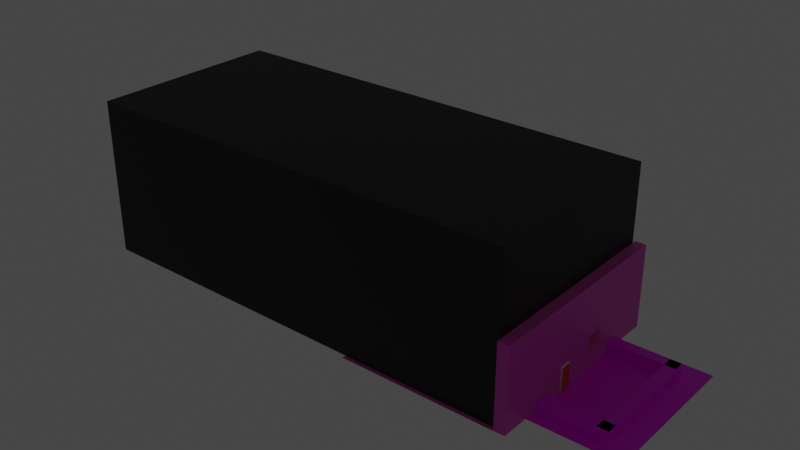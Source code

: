 # Source: garden.blend  (saved by Blender 2.91.10; exported with 4.5.12 LTS)
import bpy
from mathutils import Matrix  # noqa: F401  (used for matrix-valued properties, if any)

bpy.ops.wm.read_factory_settings(use_empty=True)
scene = bpy.context.scene
scene.name = 'Scene'

# ---- collections
col_collection = bpy.data.collections.new('Collection'); scene.collection.children.link(col_collection)

# ---- images (referenced by path relative to the original .blend; pixels are not part of the script)
import os
ASSET_DIR = os.environ.get("B2B_ASSET_DIR", "")  # directory of the original .blend (textures are referenced by path, not embedded)
HERE = os.path.dirname(os.path.abspath(__file__))  # packed textures are extracted next to this script under _unpacked/

def load_image(name, relpath, width, height, colorspace="sRGB"):
    """Load a texture the original file referenced (path relative to the .blend, or extracted next to this script)."""
    p = next((c for c in (os.path.join(HERE, relpath), os.path.join(ASSET_DIR, relpath)) if relpath and os.path.exists(c)), "")
    if p:
        img = bpy.data.images.load(p, check_existing=True)
        img.name = name
    else:  # same state as the original file: an image datablock whose file is absent (Cycles renders it pink)
        img = bpy.data.images.new(name, width, height)
        img.source = "FILE"
        img.filepath = "//" + (relpath or name)
    img.colorspace_settings.name = colorspace
    return img
img_brick_wall_001_diffuse_1k_jpg = load_image('brick_wall_001_diffuse_1k.jpg', 'brick_wall_001_diffuse_1k.jpg', 1024, 1024, 'sRGB')
img_coast_sand_rocks_02_diff_1k_jpg = load_image('coast_sand_rocks_02_diff_1k.jpg', 'coast_sand_rocks_02_diff_1k.jpg', 1024, 1024, 'sRGB')
img_hedgetexture_01_jpg = load_image('HedgeTexture_01.jpg', 'HedgeTexture_01.jpg', 1024, 1024, 'sRGB')

# ---- materials (node trees are filled in below, after node groups)
mat_brick = bpy.data.materials.new('Brick')
mat_brick.alpha_threshold = 0.0
mat_brick.use_transparent_shadow = False
mat_brick.line_color = (0.0, 0.0, 0.0, 1.0)
mat_black = bpy.data.materials.new('Black')
mat_black.use_transparent_shadow = False
mat_material_005 = bpy.data.materials.new('Material.005')
mat_material_005.use_transparent_shadow = False
mat_material_004 = bpy.data.materials.new('Material.004')
mat_material_004.use_transparent_shadow = False
mat_material_002 = bpy.data.materials.new('Material.002')
mat_material_002.use_transparent_shadow = False
mat_material_006 = bpy.data.materials.new('Material.006')
mat_material_006.use_transparent_shadow = False

# ---- material node trees
mat_brick.use_nodes = True; mat_brick.node_tree.nodes.clear()
_N = mat_brick.node_tree.nodes; _L = mat_brick.node_tree.links
n0 = _N.new('ShaderNodeOutputMaterial'); n0.name = 'Material Output'; n0.location = (300, 300)
n1 = _N.new('ShaderNodeTexImage'); n1.name = 'Image Texture'; n1.location = (-311, 177)
n1.image = img_brick_wall_001_diffuse_1k_jpg
n2 = _N.new('ShaderNodeBsdfPrincipled'); n2.name = 'Principled BSDF'; n2.location = (10, 300)
n2.distribution = 'GGX'
n2.subsurface_method = 'BURLEY'
n2.inputs[1].default_value = 0.07246
n2.inputs[2].default_value = 0.4
n2.inputs[3].default_value = 1.45
n2.inputs[8].default_value = 1.0
n2.inputs[10].default_value = 0.4396
n2.inputs[27].default_value = (0.008733, 0.002765, 0.001839, 1.0)
n2.inputs[28].default_value = 1.0
n3 = _N.new('ShaderNodeTexCoord'); n3.name = 'Texture Coordinate'; n3.location = (-715, 201)
n4 = _N.new('ShaderNodeMapping'); n4.name = 'Mapping'; n4.location = (-497, 191)
n4.inputs[2].default_value = (0.0, 0.0, 1.571)
n4.inputs[3].default_value = (20.0, 40.0, 20.0)
n5 = _N.new('ShaderNodeMix'); n5.name = 'Mix'; n5.location = (-160, 180)
n5.data_type = 'RGBA'
n5.inputs[0].default_value = 0.4396
n5.inputs[7].default_value = (0.05421, 0.006212, 0.003893, 1.0)
_L.new(n2.outputs[0], n0.inputs[0])
_L.new(n4.outputs[0], n1.inputs[0])
_L.new(n3.outputs[2], n4.inputs[0])
_L.new(n1.outputs[0], n5.inputs[6])
_L.new(n5.outputs[2], n2.inputs[0])
n0.is_active_output = True
mat_black.use_nodes = True; mat_black.node_tree.nodes.clear()
_N = mat_black.node_tree.nodes; _L = mat_black.node_tree.links
n0 = _N.new('ShaderNodeBsdfPrincipled'); n0.name = 'Principled BSDF'; n0.location = (10, 300)
n0.distribution = 'GGX'
n0.subsurface_method = 'BURLEY'
n0.inputs[0].default_value = (0.0, 0.0, 0.0, 1.0)
n0.inputs[3].default_value = 1.45
n0.inputs[27].default_value = (0.0, 0.0, 0.0, 1.0)
n0.inputs[28].default_value = 1.0
n1 = _N.new('ShaderNodeOutputMaterial'); n1.name = 'Material Output'; n1.location = (300, 300)
_L.new(n0.outputs[0], n1.inputs[0])
n1.is_active_output = True
mat_material_005.use_nodes = True; mat_material_005.node_tree.nodes.clear()
_N = mat_material_005.node_tree.nodes; _L = mat_material_005.node_tree.links
n0 = _N.new('ShaderNodeBsdfPrincipled'); n0.name = 'Principled BSDF'; n0.location = (10, 300)
n0.distribution = 'GGX'
n0.subsurface_method = 'BURLEY'
n0.inputs[3].default_value = 1.45
n0.inputs[27].default_value = (0.0, 0.0, 0.0, 1.0)
n0.inputs[28].default_value = 1.0
n1 = _N.new('ShaderNodeOutputMaterial'); n1.name = 'Material Output'; n1.location = (300, 300)
n2 = _N.new('ShaderNodeTexImage'); n2.name = 'Image Texture'; n2.location = (-280, 280)
n2.image = img_coast_sand_rocks_02_diff_1k_jpg
n3 = _N.new('ShaderNodeTexCoord'); n3.name = 'Texture Coordinate'; n3.location = (1378, 119)
n4 = _N.new('ShaderNodeTexCoord'); n4.name = 'Texture Coordinate.001'; n4.location = (-690, 186)
n5 = _N.new('ShaderNodeMapping'); n5.name = 'Mapping'; n5.location = (-453, 269)
n5.inputs[3].default_value = (10.0, 10.0, 10.0)
_L.new(n0.outputs[0], n1.inputs[0])
_L.new(n2.outputs[0], n0.inputs[0])
_L.new(n4.outputs[2], n5.inputs[0])
_L.new(n5.outputs[0], n2.inputs[0])
n1.is_active_output = True
mat_material_004.use_nodes = True; mat_material_004.node_tree.nodes.clear()
_N = mat_material_004.node_tree.nodes; _L = mat_material_004.node_tree.links
n0 = _N.new('ShaderNodeBsdfPrincipled'); n0.name = 'Principled BSDF'; n0.location = (10, 300)
n0.distribution = 'GGX'
n0.subsurface_method = 'BURLEY'
n0.inputs[0].default_value = (0.8, 0.04617, 0.03058, 1.0)
n0.inputs[3].default_value = 1.45
n0.inputs[27].default_value = (0.0, 0.0, 0.0, 1.0)
n0.inputs[28].default_value = 1.0
n1 = _N.new('ShaderNodeOutputMaterial'); n1.name = 'Material Output'; n1.location = (300, 300)
_L.new(n0.outputs[0], n1.inputs[0])
n1.is_active_output = True
mat_material_002.use_nodes = True; mat_material_002.node_tree.nodes.clear()
_N = mat_material_002.node_tree.nodes; _L = mat_material_002.node_tree.links
n0 = _N.new('ShaderNodeBsdfPrincipled'); n0.name = 'Principled BSDF'; n0.location = (10, 300)
n0.distribution = 'GGX'
n0.subsurface_method = 'BURLEY'
n0.inputs[0].default_value = (0.8, 0.4898, 0.02269, 1.0)
n0.inputs[3].default_value = 1.45
n0.inputs[27].default_value = (0.0, 0.0, 0.0, 1.0)
n0.inputs[28].default_value = 1.0
n1 = _N.new('ShaderNodeOutputMaterial'); n1.name = 'Material Output'; n1.location = (300, 300)
_L.new(n0.outputs[0], n1.inputs[0])
n1.is_active_output = True
mat_material_006.use_nodes = True; mat_material_006.node_tree.nodes.clear()
_N = mat_material_006.node_tree.nodes; _L = mat_material_006.node_tree.links
n0 = _N.new('ShaderNodeBsdfPrincipled'); n0.name = 'Principled BSDF'; n0.location = (10, 300)
n0.distribution = 'GGX'
n0.subsurface_method = 'BURLEY'
n0.inputs[3].default_value = 1.45
n0.inputs[27].default_value = (0.0, 0.0, 0.0, 1.0)
n0.inputs[28].default_value = 1.0
n1 = _N.new('ShaderNodeOutputMaterial'); n1.name = 'Material Output'; n1.location = (300, 300)
n2 = _N.new('ShaderNodeTexCoord'); n2.name = 'Texture Coordinate'; n2.location = (-642, 253)
n3 = _N.new('ShaderNodeTexImage'); n3.name = 'Image Texture'; n3.location = (-272, 261)
n3.image = img_hedgetexture_01_jpg
n4 = _N.new('ShaderNodeMapping'); n4.name = 'Mapping'; n4.location = (-439, 261)
n4.inputs[3].default_value = (10.0, 10.0, 10.0)
_L.new(n0.outputs[0], n1.inputs[0])
_L.new(n3.outputs[0], n0.inputs[0])
_L.new(n2.outputs[2], n4.inputs[0])
_L.new(n4.outputs[0], n3.inputs[0])
n1.is_active_output = True

# ---- world
world_world = bpy.data.worlds.new('World'); scene.world = world_world
world_world.use_nodes = True; world_world.node_tree.nodes.clear()
_N = world_world.node_tree.nodes; _L = world_world.node_tree.links
n0 = _N.new('ShaderNodeOutputWorld'); n0.name = 'World Output'; n0.location = (300, 300)
n1 = _N.new('ShaderNodeBackground'); n1.name = 'Background'; n1.location = (10, 300)
n1.inputs[0].default_value = (0.05088, 0.05088, 0.05088, 1.0)
_L.new(n1.outputs[0], n0.inputs[0])
n0.is_active_output = True
world_world.color = (0.05088, 0.05088, 0.05088)
world_world.use_sun_shadow = False
world_world.sun_shadow_jitter_overblur = 0.0

# ---- lights
light_point = bpy.data.lights.new('Point', 'POINT')
light_point.transmission_factor = 0.0
light_point.energy = 115.4
light_point.shadow_soft_size = 12.44
light_point.shadow_maximum_resolution = 0.006
light_point.use_absolute_resolution = True

# ---- meshes
me_cube = bpy.data.meshes.new('Cube')
me_cube.from_pydata([(-0.6418, -0.1015, 7.397), (-0.6418, -0.1015, 30.55), (-0.6418, 1.333, 7.397), (-0.6418, 1.333, 30.55), (1.002, -0.1015, 7.397), (1.002, 1.333, 7.397), (1.002, 1.333, 30.55), (1.0, 1.0, -1.0), (1.0, -1.0, -1.0), (-1.0, 1.0, -1.0), (-1.0, -1.0, -1.0), (1.0, -3.145, -0.9837), (1.0, -3.145, 53.72), (1.0, 3.149, -0.9837), (1.0, 3.149, 53.72), (1.333, -3.145, -0.9837), (1.333, -3.145, 53.72), (1.333, 3.149, -0.9837), (1.333, 3.149, 53.72), (-3.815, -3.152, -0.9577), (0.9977, -3.152, -0.9577), (-3.815, 3.155, -0.9577), (0.9977, 3.155, -0.9577), (1.333, 1.028, 9.65), (1.333, 1.028, 19.95), (1.333, 0.486, 19.95), (1.333, 0.486, 9.65), (1.003, -3.041, 104.8), (1.003, -3.041, -0.7569), (1.003, 3.014, 104.8), (1.003, 3.014, -0.7569), (-12.97, -3.041, 104.8), (-12.97, -3.041, -0.7569), (-12.97, 3.014, 104.8), (-12.97, 3.014, -0.7569), (1.003, 1.028, 9.65), (1.003, 1.028, 19.95), (1.003, 0.486, 9.65), (1.003, 0.486, 19.95), (1.0, 1.333, 7.397), (1.0, 1.333, 30.55), (1.0, 1.333, 8.121), (1.002, 0.486, 16.88), (1.002, 1.028, 19.95), (1.002, 0.486, 9.65), (1.002, 1.028, 9.65), (1.002, 0.486, 16.88), (1.002, 0.486, 9.65), (1.002, 1.028, 9.65), (1.002, 1.028, 19.95), (1.002, 0.486, 19.95), (1.002, 0.486, 19.95), (1.0, -0.1015, 30.55), (1.0, -0.1015, 16.56), (1.0, -0.1015, 7.397)], [(43, 6), (42, 4), (49, 5), (46, 4)], [(0, 2, 3, 1), (2, 39, 41, 40, 3), (2, 0, 54, 39), (9, 7, 8, 10), (11, 12, 14, 13, 41, 40, 52, 53), (13, 14, 18, 17), (17, 24, 23, 26, 15), (15, 16, 12, 11), (13, 17, 15, 11), (18, 14, 12, 16), (19, 20, 22, 21), (15, 26, 25, 24, 17, 18, 16), (26, 44, 42, 50, 25), (25, 50, 43, 24), (29, 30, 34, 33), (33, 34, 32, 31), (31, 32, 28, 27), (29, 33, 31, 27), (34, 30, 28, 32), (36, 49, 48, 35), (37, 47, 46, 51, 38), (30, 29, 27, 28, 37, 38, 36, 35), (28, 30, 35, 37), (52, 1, 3, 40), (54, 0, 1, 52, 53), (48, 47, 37, 35), (45, 44, 26, 23), (51, 49, 36, 38), (53, 54, 39, 41, 13, 11), (43, 45, 23, 24)])
me_cube.polygons.foreach_set('material_index', [0, 0, 0, 0, 0, 0, 0, 0, 0, 0, 0, 0, 0, 0, 1, 1, 1, 1, 1, 1, 1, 1, 1, 0, 0, 1, 0, 1, 0, 0])
_uv = me_cube.uv_layers.new(name='UVMap')
_uv.uv.foreach_set('vector', [0.375, 0.0, 0.375, 0.25, 0.625, 0.25, 0.625, 0.0, 0.375, 0.25, 0.375, 0.4997, 0.3828, 0.4997, 0.625, 0.4997, 0.625, 0.25, 0.125, 0.5, 0.125, 0.75, 0.3747, 0.75, 0.3747, 0.5, 0.125, 0.5, 0.375, 0.5, 0.375, 0.75, 0.125, 0.75, 0.375, 0.0, 0.625, 0.0, 0.625, 0.25, 0.375, 0.25, 0.4166, 0.1778, 0.5191, 0.1778, 0.5191, 0.1209, 0.4552, 0.1209, 0.375, 0.25, 0.625, 0.25, 0.625, 0.5, 0.375, 0.5, 0.375, 0.5, 0.4707, 0.5843, 0.4236, 0.5843, 0.4236, 0.6058, 0.375, 0.75, 0.375, 0.75, 0.625, 0.75, 0.625, 1.0, 0.375, 1.0, 0.125, 0.5, 0.375, 0.5, 0.375, 0.75, 0.125, 0.75, 0.625, 0.5, 0.875, 0.5, 0.875, 0.75, 0.625, 0.75, 0.0, 0.0, 1.0, 0.0, 1.0, 1.0, 0.0, 1.0, 0.375, 0.75, 0.4236, 0.6058, 0.4707, 0.6058, 0.4707, 0.5843, 0.375, 0.5, 0.625, 0.5, 0.625, 0.75, 0.375, 0.8618, 0.375, 0.8885, 0.5506, 0.8885, 0.625, 0.8885, 0.625, 0.8618, 0.7368, 0.75, 0.7635, 0.75, 0.7635, 0.5, 0.7368, 0.5, 0.375, 0.25, 0.625, 0.25, 0.625, 0.5, 0.375, 0.5, 0.375, 0.5, 0.625, 0.5, 0.625, 0.75, 0.375, 0.75, 0.375, 0.75, 0.625, 0.75, 0.625, 1.0, 0.375, 1.0, 0.125, 0.5, 0.375, 0.5, 0.375, 0.75, 0.125, 0.75, 0.625, 0.5, 0.875, 0.5, 0.875, 0.75, 0.625, 0.75, 0.625, 0.3771, 0.625, 0.377, 0.375, 0.377, 0.375, 0.3771, 0.375, 0.8729, 0.375, 0.873, 0.5506, 0.873, 0.625, 0.873, 0.625, 0.8729, 0.625, 0.25, 0.375, 0.25, 0.375, 0.0, 0.625, 0.0, 0.6004, 0.1456, 0.576, 0.1456, 0.576, 0.168, 0.6004, 0.168, 0.625, 0.0, 0.625, 0.25, 0.6004, 0.168, 0.6004, 0.1456, 0.6253, 0.75, 0.875, 0.75, 0.875, 0.5, 0.6253, 0.5, 0.375, 0.7503, 0.375, 1.0, 0.625, 1.0, 0.625, 0.7503, 0.4739, 0.7503, 0.252, 0.5, 0.252, 0.75, 0.2521, 0.75, 0.2521, 0.5, 0.2365, 0.5, 0.2365, 0.75, 0.2632, 0.75, 0.2632, 0.5, 0.748, 0.75, 0.748, 0.5, 0.7479, 0.5, 0.7479, 0.75, 0.4552, 0.1209, 0.4133, 0.1209, 0.4133, 0.1778, 0.4166, 0.1778, 0.375, 0.25, 0.375, 0.0, 0.625, 0.3615, 0.375, 0.3615, 0.375, 0.3882, 0.625, 0.3882])
me_cube.materials.append(mat_brick)
me_cube.materials.append(mat_black)
me_cube.use_remesh_preserve_volume = False
me_cube.use_remesh_preserve_attributes = False
me_cube.use_mirror_vertex_groups = False
me_cube.update()
me_plane = bpy.data.meshes.new('Plane')
me_plane.from_pydata([(-1.0, -1.0, 0.0), (1.0, -1.0, 0.0), (-1.0, 1.0, 0.0), (1.0, 1.0, 0.0)], [], [(0, 1, 3, 2)])
_uv = me_plane.uv_layers.new(name='UVMap')
_uv.uv.foreach_set('vector', [0.0, 0.0, 1.0, 0.0, 1.0, 1.0, 0.0, 1.0])
me_plane.materials.append(mat_material_005)
me_plane.use_remesh_fix_poles = True
me_plane.use_remesh_preserve_attributes = False
me_plane.use_mirror_vertex_groups = False
me_plane.update()
me_cube_002 = bpy.data.meshes.new('Cube.002')
me_cube_002.from_pydata([(-1.0, -1.0, -1.0), (-1.0, -1.0, 1.0), (-1.0, 1.0, -1.0), (-1.0, 1.0, 1.0), (1.0, -1.0, -1.0), (1.0, -1.0, 1.0), (1.0, 1.0, -1.0), (1.0, 1.0, 1.0)], [], [(0, 1, 3, 2), (2, 3, 7, 6), (6, 7, 5, 4), (4, 5, 1, 0), (2, 6, 4, 0), (7, 3, 1, 5)])
_uv = me_cube_002.uv_layers.new(name='UVMap')
_uv.uv.foreach_set('vector', [0.375, 0.0, 0.625, 0.0, 0.625, 0.25, 0.375, 0.25, 0.375, 0.25, 0.625, 0.25, 0.625, 0.5, 0.375, 0.5, 0.375, 0.5, 0.625, 0.5, 0.625, 0.75, 0.375, 0.75, 0.375, 0.75, 0.625, 0.75, 0.625, 1.0, 0.375, 1.0, 0.125, 0.5, 0.375, 0.5, 0.375, 0.75, 0.125, 0.75, 0.625, 0.5, 0.875, 0.5, 0.875, 0.75, 0.625, 0.75])
me_cube_002.use_remesh_fix_poles = True
me_cube_002.use_remesh_preserve_attributes = False
me_cube_002.use_mirror_vertex_groups = False
me_cube_002.update()
me_cube_003 = bpy.data.meshes.new('Cube.003')
me_cube_003.from_pydata([(-1.0, -1.0, -1.0), (-1.0, -1.0, 1.0), (-1.0, 1.0, -1.0), (-1.0, 1.0, 1.0), (1.0, -1.0, -1.0), (1.0, -1.0, 1.0), (1.0, 1.0, -1.0), (1.0, 1.0, 1.0)], [], [(0, 1, 3, 2), (2, 3, 7, 6), (6, 7, 5, 4), (4, 5, 1, 0), (2, 6, 4, 0), (7, 3, 1, 5)])
_uv = me_cube_003.uv_layers.new(name='UVMap')
_uv.uv.foreach_set('vector', [0.375, 0.0, 0.625, 0.0, 0.625, 0.25, 0.375, 0.25, 0.375, 0.25, 0.625, 0.25, 0.625, 0.5, 0.375, 0.5, 0.375, 0.5, 0.625, 0.5, 0.625, 0.75, 0.375, 0.75, 0.375, 0.75, 0.625, 0.75, 0.625, 1.0, 0.375, 1.0, 0.125, 0.5, 0.375, 0.5, 0.375, 0.75, 0.125, 0.75, 0.625, 0.5, 0.875, 0.5, 0.875, 0.75, 0.625, 0.75])
me_cube_003.materials.append(mat_material_004)
me_cube_003.use_remesh_fix_poles = True
me_cube_003.use_remesh_preserve_attributes = False
me_cube_003.use_mirror_vertex_groups = False
me_cube_003.update()
me_cylinder = bpy.data.meshes.new('Cylinder')
me_cylinder.from_pydata([(0.0, 1.0, -1.0), (0.0, 1.0, 1.0), (0.1951, 0.9808, -1.0), (0.1951, 0.9808, 1.0), (0.3827, 0.9239, -1.0), (0.3827, 0.9239, 1.0), (0.5556, 0.8315, -1.0), (0.5556, 0.8315, 1.0), (0.7071, 0.7071, -1.0), (0.7071, 0.7071, 1.0), (0.8315, 0.5556, -1.0), (0.8315, 0.5556, 1.0), (0.9239, 0.3827, -1.0), (0.9239, 0.3827, 1.0), (0.9808, 0.1951, -1.0), (0.9808, 0.1951, 1.0), (1.0, 7.55e-08, -1.0), (1.0, 7.55e-08, 1.0), (0.9808, -0.1951, -1.0), (0.9808, -0.1951, 1.0), (0.9239, -0.3827, -1.0), (0.9239, -0.3827, 1.0), (0.8315, -0.5556, -1.0), (0.8315, -0.5556, 1.0), (0.7071, -0.7071, -1.0), (0.7071, -0.7071, 1.0), (0.5556, -0.8315, -1.0), (0.5556, -0.8315, 1.0), (0.3827, -0.9239, -1.0), (0.3827, -0.9239, 1.0), (0.1951, -0.9808, -1.0), (0.1951, -0.9808, 1.0), (-3.258e-07, -1.0, -1.0), (-3.258e-07, -1.0, 1.0), (-0.1951, -0.9808, -1.0), (-0.1951, -0.9808, 1.0), (-0.3827, -0.9239, -1.0), (-0.3827, -0.9239, 1.0), (-0.5556, -0.8315, -1.0), (-0.5556, -0.8315, 1.0), (-0.7071, -0.7071, -1.0), (-0.7071, -0.7071, 1.0), (-0.8315, -0.5556, -1.0), (-0.8315, -0.5556, 1.0), (-0.9239, -0.3827, -1.0), (-0.9239, -0.3827, 1.0), (-0.9808, -0.1951, -1.0), (-0.9808, -0.1951, 1.0), (-1.0, 9.656e-07, -1.0), (-1.0, 9.656e-07, 1.0), (-0.9808, 0.1951, -1.0), (-0.9808, 0.1951, 1.0), (-0.9239, 0.3827, -1.0), (-0.9239, 0.3827, 1.0), (-0.8315, 0.5556, -1.0), (-0.8315, 0.5556, 1.0), (-0.7071, 0.7071, -1.0), (-0.7071, 0.7071, 1.0), (-0.5556, 0.8315, -1.0), (-0.5556, 0.8315, 1.0), (-0.3827, 0.9239, -1.0), (-0.3827, 0.9239, 1.0), (-0.1951, 0.9808, -1.0), (-0.1951, 0.9808, 1.0)], [], [(0, 1, 3, 2), (2, 3, 5, 4), (4, 5, 7, 6), (6, 7, 9, 8), (8, 9, 11, 10), (10, 11, 13, 12), (12, 13, 15, 14), (14, 15, 17, 16), (16, 17, 19, 18), (18, 19, 21, 20), (20, 21, 23, 22), (22, 23, 25, 24), (24, 25, 27, 26), (26, 27, 29, 28), (28, 29, 31, 30), (30, 31, 33, 32), (32, 33, 35, 34), (34, 35, 37, 36), (36, 37, 39, 38), (38, 39, 41, 40), (40, 41, 43, 42), (42, 43, 45, 44), (44, 45, 47, 46), (46, 47, 49, 48), (48, 49, 51, 50), (50, 51, 53, 52), (52, 53, 55, 54), (54, 55, 57, 56), (56, 57, 59, 58), (58, 59, 61, 60), (3, 1, 63, 61, 59, 57, 55, 53, 51, 49, 47, 45, 43, 41, 39, 37, 35, 33, 31, 29, 27, 25, 23, 21, 19, 17, 15, 13, 11, 9, 7, 5), (60, 61, 63, 62), (62, 63, 1, 0), (0, 2, 4, 6, 8, 10, 12, 14, 16, 18, 20, 22, 24, 26, 28, 30, 32, 34, 36, 38, 40, 42, 44, 46, 48, 50, 52, 54, 56, 58, 60, 62)])
_uv = me_cylinder.uv_layers.new(name='UVMap')
_uv.uv.foreach_set('vector', [1.0, 0.5, 1.0, 1.0, 0.9688, 1.0, 0.9688, 0.5, 0.9688, 0.5, 0.9688, 1.0, 0.9375, 1.0, 0.9375, 0.5, 0.9375, 0.5, 0.9375, 1.0, 0.9062, 1.0, 0.9062, 0.5, 0.9062, 0.5, 0.9062, 1.0, 0.875, 1.0, 0.875, 0.5, 0.875, 0.5, 0.875, 1.0, 0.8438, 1.0, 0.8438, 0.5, 0.8438, 0.5, 0.8438, 1.0, 0.8125, 1.0, 0.8125, 0.5, 0.8125, 0.5, 0.8125, 1.0, 0.7812, 1.0, 0.7812, 0.5, 0.7812, 0.5, 0.7812, 1.0, 0.75, 1.0, 0.75, 0.5, 0.75, 0.5, 0.75, 1.0, 0.7188, 1.0, 0.7188, 0.5, 0.7188, 0.5, 0.7188, 1.0, 0.6875, 1.0, 0.6875, 0.5, 0.6875, 0.5, 0.6875, 1.0, 0.6562, 1.0, 0.6562, 0.5, 0.6562, 0.5, 0.6562, 1.0, 0.625, 1.0, 0.625, 0.5, 0.625, 0.5, 0.625, 1.0, 0.5938, 1.0, 0.5938, 0.5, 0.5938, 0.5, 0.5938, 1.0, 0.5625, 1.0, 0.5625, 0.5, 0.5625, 0.5, 0.5625, 1.0, 0.5312, 1.0, 0.5312, 0.5, 0.5312, 0.5, 0.5312, 1.0, 0.5, 1.0, 0.5, 0.5, 0.5, 0.5, 0.5, 1.0, 0.4688, 1.0, 0.4688, 0.5, 0.4688, 0.5, 0.4688, 1.0, 0.4375, 1.0, 0.4375, 0.5, 0.4375, 0.5, 0.4375, 1.0, 0.4062, 1.0, 0.4062, 0.5, 0.4062, 0.5, 0.4062, 1.0, 0.375, 1.0, 0.375, 0.5, 0.375, 0.5, 0.375, 1.0, 0.3438, 1.0, 0.3438, 0.5, 0.3438, 0.5, 0.3438, 1.0, 0.3125, 1.0, 0.3125, 0.5, 0.3125, 0.5, 0.3125, 1.0, 0.2812, 1.0, 0.2812, 0.5, 0.2812, 0.5, 0.2812, 1.0, 0.25, 1.0, 0.25, 0.5, 0.25, 0.5, 0.25, 1.0, 0.2188, 1.0, 0.2188, 0.5, 0.2188, 0.5, 0.2188, 1.0, 0.1875, 1.0, 0.1875, 0.5, 0.1875, 0.5, 0.1875, 1.0, 0.1562, 1.0, 0.1562, 0.5, 0.1562, 0.5, 0.1562, 1.0, 0.125, 1.0, 0.125, 0.5, 0.125, 0.5, 0.125, 1.0, 0.09375, 1.0, 0.09375, 0.5, 0.09375, 0.5, 0.09375, 1.0, 0.0625, 1.0, 0.0625, 0.5, 0.2968, 0.4854, 0.25, 0.49, 0.2032, 0.4854, 0.1582, 0.4717, 0.1167, 0.4496, 0.08029, 0.4197, 0.05045, 0.3833, 0.02827, 0.3418, 0.01461, 0.2968, 0.01, 0.25, 0.01461, 0.2032, 0.02827, 0.1582, 0.05045, 0.1167, 0.08029, 0.08029, 0.1167, 0.05045, 0.1582, 0.02827, 0.2032, 0.01461, 0.25, 0.01, 0.2968, 0.01461, 0.3418, 0.02827, 0.3833, 0.05045, 0.4197, 0.08029, 0.4496, 0.1167, 0.4717, 0.1582, 0.4854, 0.2032, 0.49, 0.25, 0.4854, 0.2968, 0.4717, 0.3418, 0.4496, 0.3833, 0.4197, 0.4197, 0.3833, 0.4496, 0.3418, 0.4717, 0.0625, 0.5, 0.0625, 1.0, 0.03125, 1.0, 0.03125, 0.5, 0.03125, 0.5, 0.03125, 1.0, 0.0, 1.0, 0.0, 0.5, 0.75, 0.49, 0.7968, 0.4854, 0.8418, 0.4717, 0.8833, 0.4496, 0.9197, 0.4197, 0.9496, 0.3833, 0.9717, 0.3418, 0.9854, 0.2968, 0.99, 0.25, 0.9854, 0.2032, 0.9717, 0.1582, 0.9496, 0.1167, 0.9197, 0.08029, 0.8833, 0.05045, 0.8418, 0.02827, 0.7968, 0.01461, 0.75, 0.01, 0.7032, 0.01461, 0.6582, 0.02827, 0.6167, 0.05045, 0.5803, 0.08029, 0.5504, 0.1167, 0.5283, 0.1582, 0.5146, 0.2032, 0.51, 0.25, 0.5146, 0.2968, 0.5283, 0.3418, 0.5504, 0.3833, 0.5803, 0.4197, 0.6167, 0.4496, 0.6582, 0.4717, 0.7032, 0.4854])
me_cylinder.materials.append(mat_material_002)
me_cylinder.use_remesh_fix_poles = True
me_cylinder.use_remesh_preserve_attributes = False
me_cylinder.use_mirror_vertex_groups = False
me_cylinder.update()
me_cube_005 = bpy.data.meshes.new('Cube.005')
me_cube_005.from_pydata([(-1.0, -1.0, -1.0), (-1.0, -1.0, 1.0), (-1.0, 1.0, -1.0), (-1.0, 1.0, 1.0), (1.0, -1.0, -1.0), (1.0, -1.0, 1.0), (1.0, 1.0, -1.0), (1.0, 1.0, 1.0), (0.6619, 0.9258, -1.0), (0.6619, 0.9258, 1.0), (0.9968, 0.9258, -1.0), (0.9968, 0.9258, 1.0), (0.6619, -20.76, -1.0), (0.6619, -20.76, 1.0), (0.9968, -20.76, -1.0), (0.9968, -20.76, 1.0), (-1.0, -20.86, -1.0), (-1.0, -20.86, 1.0), (-1.0, -18.86, -1.0), (-1.0, -18.86, 1.0), (1.0, -20.86, -1.0), (1.0, -20.86, 1.0), (1.0, -18.86, -1.0), (1.0, -18.86, 1.0)], [], [(0, 1, 3, 2), (2, 3, 7, 6), (6, 7, 5, 4), (4, 5, 1, 0), (2, 6, 4, 0), (7, 3, 1, 5), (8, 9, 11, 10), (10, 11, 15, 14), (14, 15, 13, 12), (12, 13, 9, 8), (10, 14, 12, 8), (15, 11, 9, 13), (16, 17, 19, 18), (18, 19, 23, 22), (22, 23, 21, 20), (20, 21, 17, 16), (18, 22, 20, 16), (23, 19, 17, 21)])
_uv = me_cube_005.uv_layers.new(name='UVMap')
_uv.uv.foreach_set('vector', [0.375, 0.0, 0.625, 0.0, 0.625, 0.25, 0.375, 0.25, 0.375, 0.25, 0.625, 0.25, 0.625, 0.5, 0.375, 0.5, 0.375, 0.5, 0.625, 0.5, 0.625, 0.75, 0.375, 0.75, 0.375, 0.75, 0.625, 0.75, 0.625, 1.0, 0.375, 1.0, 0.125, 0.5, 0.375, 0.5, 0.375, 0.75, 0.125, 0.75, 0.625, 0.5, 0.875, 0.5, 0.875, 0.75, 0.625, 0.75, 0.375, 0.0, 0.625, 0.0, 0.625, 0.25, 0.375, 0.25, 0.375, 0.25, 0.625, 0.25, 0.625, 0.5, 0.375, 0.5, 0.375, 0.5, 0.625, 0.5, 0.625, 0.75, 0.375, 0.75, 0.375, 0.75, 0.625, 0.75, 0.625, 1.0, 0.375, 1.0, 0.125, 0.5, 0.375, 0.5, 0.375, 0.75, 0.125, 0.75, 0.625, 0.5, 0.875, 0.5, 0.875, 0.75, 0.625, 0.75, 0.375, 0.0, 0.625, 0.0, 0.625, 0.25, 0.375, 0.25, 0.375, 0.25, 0.625, 0.25, 0.625, 0.5, 0.375, 0.5, 0.375, 0.5, 0.625, 0.5, 0.625, 0.75, 0.375, 0.75, 0.375, 0.75, 0.625, 0.75, 0.625, 1.0, 0.375, 1.0, 0.125, 0.5, 0.375, 0.5, 0.375, 0.75, 0.125, 0.75, 0.625, 0.5, 0.875, 0.5, 0.875, 0.75, 0.625, 0.75])
me_cube_005.materials.append(mat_material_006)
me_cube_005.use_remesh_fix_poles = True
me_cube_005.use_remesh_preserve_attributes = False
me_cube_005.use_mirror_vertex_groups = False
me_cube_005.update()
me_cube_008 = bpy.data.meshes.new('Cube.008')
me_cube_008.from_pydata([(-1.0, -1.0, -1.0), (-1.0, -1.0, 1.0), (-1.0, 1.0, -1.0), (-1.0, 1.0, 1.0), (1.0, -1.0, -1.0), (1.0, -1.0, 1.0), (1.0, 1.0, -1.0), (1.0, 1.0, 1.0)], [], [(0, 1, 3, 2), (2, 3, 7, 6), (6, 7, 5, 4), (4, 5, 1, 0), (2, 6, 4, 0), (7, 3, 1, 5)])
_uv = me_cube_008.uv_layers.new(name='UVMap')
_uv.uv.foreach_set('vector', [0.375, 0.0, 0.625, 0.0, 0.625, 0.25, 0.375, 0.25, 0.375, 0.25, 0.625, 0.25, 0.625, 0.5, 0.375, 0.5, 0.375, 0.5, 0.625, 0.5, 0.625, 0.75, 0.375, 0.75, 0.375, 0.75, 0.625, 0.75, 0.625, 1.0, 0.375, 1.0, 0.125, 0.5, 0.375, 0.5, 0.375, 0.75, 0.125, 0.75, 0.625, 0.5, 0.875, 0.5, 0.875, 0.75, 0.625, 0.75])
me_cube_008.use_remesh_fix_poles = True
me_cube_008.use_remesh_preserve_attributes = False
me_cube_008.use_mirror_vertex_groups = False
me_cube_008.update()

# ---- objects
ob_wall = bpy.data.objects.new('Wall', me_cube)
ob_ground = bpy.data.objects.new('Ground', me_plane)
ob_doorframe = bpy.data.objects.new('Doorframe', me_cube_002)
ob_door = bpy.data.objects.new('Door', me_cube_003)
ob_cylinder = bpy.data.objects.new('Cylinder', me_cylinder)
ob_hedge1 = bpy.data.objects.new('Hedge1', me_cube_005)
ob_point = bpy.data.objects.new('Point', light_point)
ob_cube = bpy.data.objects.new('Cube', me_cube_008)

# ---- transforms, parenting, visibility, modifiers, constraints
ob_wall.location = (-5.049e-16, -0.008813, 0.2644)
ob_wall.scale = (6.0, 6.0, 0.2761)
ob_wall.lock_rotations_4d = False
ob_wall.empty_display_type = 'ARROWS'
ob_wall.lineart.crease_threshold = 0.0
ob_ground.location = (16.0, 0.0, 0.0)
ob_ground.scale = (8.014, 13.66, 1.0)
ob_ground.lineart.crease_threshold = 0.0
ob_doorframe.location = (7.646, -3.787, 2.164)
ob_doorframe.scale = (0.6765, 0.9919, 2.189)
ob_doorframe.lineart.crease_threshold = 0.0
ob_door.location = (7.803, -3.77, 2.093)
ob_door.scale = (0.6765, 0.8481, 2.101)
ob_door.lineart.crease_threshold = 0.0
ob_cylinder.location = (8.416, -4.451, 2.502)
ob_cylinder.rotation_euler = (-0.0, 1.708, -0.0)
ob_cylinder.scale = (0.07245, 0.0593, 0.2565)
ob_cylinder.lineart.crease_threshold = 0.0
ob_hedge1.location = (14.03, 9.799, 1.024)
ob_hedge1.scale = (5.972, 1.0, 1.0)
ob_hedge1.lineart.crease_threshold = 0.0
ob_point.location = (-7.992, 0.0, 10.1)
ob_point.scale = (-6.48, 1.0, 1.0)
ob_point.lineart.crease_threshold = 0.0
ob_cube.location = (1.081, 3.685, 5.502)
ob_cube.scale = (4.932, 4.303, 3.196)
ob_cube.lineart.crease_threshold = 0.0

# ---- collection membership
col_collection.objects.link(ob_wall)
col_collection.objects.link(ob_ground)
col_collection.objects.link(ob_doorframe)
col_collection.objects.link(ob_door)
col_collection.objects.link(ob_cylinder)
col_collection.objects.link(ob_hedge1)
col_collection.objects.link(ob_point)
col_collection.objects.link(ob_cube)

# ---- scene / render settings (as saved in the file)
scene.frame_start = 1; scene.frame_end = 250; scene.frame_set(5)
scene.render.engine = 'BLENDER_EEVEE_NEXT'
scene.cycles.use_denoising = False
scene.cycles.samples = 128
scene.cycles.sampling_pattern = 'TABULATED_SOBOL'
scene.cycles.use_adaptive_sampling = False
scene.cycles.use_light_tree = False
scene.view_settings.view_transform = 'Filmic'
bpy.context.view_layer.update()

# ---- added for rendering (the .blend has no active camera): camera
cam_auto = bpy.data.cameras.new('AutoCamera')
cam_auto.lens = 50.0
cam_auto.sensor_width = 36.0
cam_auto.clip_end = 1827.14
ob_auto_camera = bpy.data.objects.new('AutoCamera', cam_auto)
scene.collection.objects.link(ob_auto_camera)
ob_auto_camera.location = (77.1924, -124.933, 97.881)
ob_auto_camera.rotation_euler = (1.09748, -7.21219e-08, 0.694738)
scene.camera = ob_auto_camera
bpy.context.view_layer.update()
